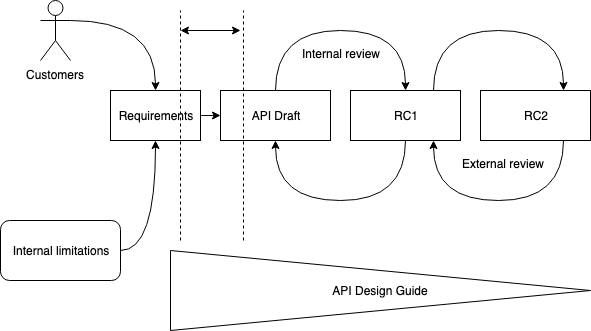

The diagram above was exported from draw.io. Its source (the exported page's mxGraphModel, read from the mxfile embedded in the PNG):
<mxGraphModel dx="1092" dy="764" grid="1" gridSize="10" guides="1" tooltips="1" connect="1" arrows="1" fold="1" page="1" pageScale="1" pageWidth="827" pageHeight="1169" math="0" shadow="0">
  <root>
    <mxCell id="0" />
    <mxCell id="1" parent="0" />
    <mxCell id="Mta3sMZ-4S06J260_q9_-8" style="edgeStyle=orthogonalEdgeStyle;curved=1;rounded=0;orthogonalLoop=1;jettySize=auto;html=1;exitX=1;exitY=0.3333333333333333;exitDx=0;exitDy=0;exitPerimeter=0;entryX=0.5;entryY=0;entryDx=0;entryDy=0;" edge="1" parent="1" source="Mta3sMZ-4S06J260_q9_-1" target="Mta3sMZ-4S06J260_q9_-4">
      <mxGeometry relative="1" as="geometry" />
    </mxCell>
    <mxCell id="Mta3sMZ-4S06J260_q9_-1" value="Customers" style="shape=umlActor;verticalLabelPosition=bottom;labelBackgroundColor=#ffffff;verticalAlign=top;html=1;outlineConnect=0;" vertex="1" parent="1">
      <mxGeometry x="80" y="90" width="30" height="60" as="geometry" />
    </mxCell>
    <mxCell id="Mta3sMZ-4S06J260_q9_-9" style="edgeStyle=orthogonalEdgeStyle;curved=1;rounded=0;orthogonalLoop=1;jettySize=auto;html=1;exitX=1;exitY=0.5;exitDx=0;exitDy=0;entryX=0.5;entryY=1;entryDx=0;entryDy=0;" edge="1" parent="1" source="Mta3sMZ-4S06J260_q9_-10" target="Mta3sMZ-4S06J260_q9_-4">
      <mxGeometry relative="1" as="geometry">
        <mxPoint x="110" y="294" as="sourcePoint" />
      </mxGeometry>
    </mxCell>
    <mxCell id="Mta3sMZ-4S06J260_q9_-11" style="edgeStyle=orthogonalEdgeStyle;curved=1;rounded=0;orthogonalLoop=1;jettySize=auto;html=1;exitX=1;exitY=0.5;exitDx=0;exitDy=0;entryX=0;entryY=0.5;entryDx=0;entryDy=0;" edge="1" parent="1" source="Mta3sMZ-4S06J260_q9_-4" target="Mta3sMZ-4S06J260_q9_-5">
      <mxGeometry relative="1" as="geometry" />
    </mxCell>
    <mxCell id="Mta3sMZ-4S06J260_q9_-4" value="Requirements" style="rounded=0;whiteSpace=wrap;html=1;" vertex="1" parent="1">
      <mxGeometry x="150" y="180" width="90" height="50" as="geometry" />
    </mxCell>
    <mxCell id="Mta3sMZ-4S06J260_q9_-12" style="edgeStyle=orthogonalEdgeStyle;curved=1;rounded=0;orthogonalLoop=1;jettySize=auto;html=1;exitX=0.5;exitY=0;exitDx=0;exitDy=0;entryX=0.5;entryY=0;entryDx=0;entryDy=0;" edge="1" parent="1" source="Mta3sMZ-4S06J260_q9_-5" target="Mta3sMZ-4S06J260_q9_-6">
      <mxGeometry relative="1" as="geometry">
        <Array as="points">
          <mxPoint x="315" y="120" />
          <mxPoint x="445" y="120" />
        </Array>
      </mxGeometry>
    </mxCell>
    <mxCell id="Mta3sMZ-4S06J260_q9_-5" value="API Draft" style="rounded=0;whiteSpace=wrap;html=1;" vertex="1" parent="1">
      <mxGeometry x="260" y="180" width="110" height="50" as="geometry" />
    </mxCell>
    <mxCell id="Mta3sMZ-4S06J260_q9_-13" style="edgeStyle=orthogonalEdgeStyle;curved=1;rounded=0;orthogonalLoop=1;jettySize=auto;html=1;exitX=0.5;exitY=1;exitDx=0;exitDy=0;entryX=0.5;entryY=1;entryDx=0;entryDy=0;" edge="1" parent="1" source="Mta3sMZ-4S06J260_q9_-6" target="Mta3sMZ-4S06J260_q9_-5">
      <mxGeometry relative="1" as="geometry">
        <Array as="points">
          <mxPoint x="445" y="290" />
          <mxPoint x="315" y="290" />
        </Array>
      </mxGeometry>
    </mxCell>
    <mxCell id="Mta3sMZ-4S06J260_q9_-17" style="edgeStyle=orthogonalEdgeStyle;curved=1;rounded=0;orthogonalLoop=1;jettySize=auto;html=1;exitX=0.75;exitY=0;exitDx=0;exitDy=0;entryX=0.75;entryY=0;entryDx=0;entryDy=0;" edge="1" parent="1" source="Mta3sMZ-4S06J260_q9_-6" target="Mta3sMZ-4S06J260_q9_-7">
      <mxGeometry relative="1" as="geometry">
        <Array as="points">
          <mxPoint x="473" y="120" />
          <mxPoint x="603" y="120" />
        </Array>
      </mxGeometry>
    </mxCell>
    <mxCell id="Mta3sMZ-4S06J260_q9_-6" value="RC1" style="rounded=0;whiteSpace=wrap;html=1;" vertex="1" parent="1">
      <mxGeometry x="390" y="180" width="110" height="50" as="geometry" />
    </mxCell>
    <mxCell id="Mta3sMZ-4S06J260_q9_-18" style="edgeStyle=orthogonalEdgeStyle;curved=1;rounded=0;orthogonalLoop=1;jettySize=auto;html=1;exitX=0.75;exitY=1;exitDx=0;exitDy=0;entryX=0.75;entryY=1;entryDx=0;entryDy=0;" edge="1" parent="1" source="Mta3sMZ-4S06J260_q9_-7" target="Mta3sMZ-4S06J260_q9_-6">
      <mxGeometry relative="1" as="geometry">
        <Array as="points">
          <mxPoint x="603" y="290" />
          <mxPoint x="473" y="290" />
        </Array>
      </mxGeometry>
    </mxCell>
    <mxCell id="Mta3sMZ-4S06J260_q9_-7" value="RC2" style="rounded=0;whiteSpace=wrap;html=1;" vertex="1" parent="1">
      <mxGeometry x="520" y="180" width="110" height="50" as="geometry" />
    </mxCell>
    <mxCell id="Mta3sMZ-4S06J260_q9_-10" value="Internal limitations" style="rounded=1;whiteSpace=wrap;html=1;" vertex="1" parent="1">
      <mxGeometry x="40" y="310" width="120" height="60" as="geometry" />
    </mxCell>
    <mxCell id="Mta3sMZ-4S06J260_q9_-16" value="Internal review" style="text;html=1;" vertex="1" parent="1">
      <mxGeometry x="340" y="130" width="100" height="30" as="geometry" />
    </mxCell>
    <mxCell id="Mta3sMZ-4S06J260_q9_-19" value="External review" style="text;html=1;" vertex="1" parent="1">
      <mxGeometry x="500" y="240" width="110" height="30" as="geometry" />
    </mxCell>
    <mxCell id="Mta3sMZ-4S06J260_q9_-20" value="" style="endArrow=none;dashed=1;html=1;" edge="1" parent="1">
      <mxGeometry width="50" height="50" relative="1" as="geometry">
        <mxPoint x="220" y="330" as="sourcePoint" />
        <mxPoint x="220" y="100" as="targetPoint" />
      </mxGeometry>
    </mxCell>
    <mxCell id="Mta3sMZ-4S06J260_q9_-21" value="" style="endArrow=none;dashed=1;html=1;" edge="1" parent="1">
      <mxGeometry width="50" height="50" relative="1" as="geometry">
        <mxPoint x="283" y="330" as="sourcePoint" />
        <mxPoint x="283" y="100" as="targetPoint" />
      </mxGeometry>
    </mxCell>
    <mxCell id="Mta3sMZ-4S06J260_q9_-22" value="" style="endArrow=classic;startArrow=classic;html=1;" edge="1" parent="1">
      <mxGeometry width="50" height="50" relative="1" as="geometry">
        <mxPoint x="220" y="120" as="sourcePoint" />
        <mxPoint x="280" y="120" as="targetPoint" />
      </mxGeometry>
    </mxCell>
    <mxCell id="Mta3sMZ-4S06J260_q9_-24" value="API Design Guide" style="triangle;whiteSpace=wrap;html=1;" vertex="1" parent="1">
      <mxGeometry x="210" y="340" width="420" height="80" as="geometry" />
    </mxCell>
  </root>
</mxGraphModel>